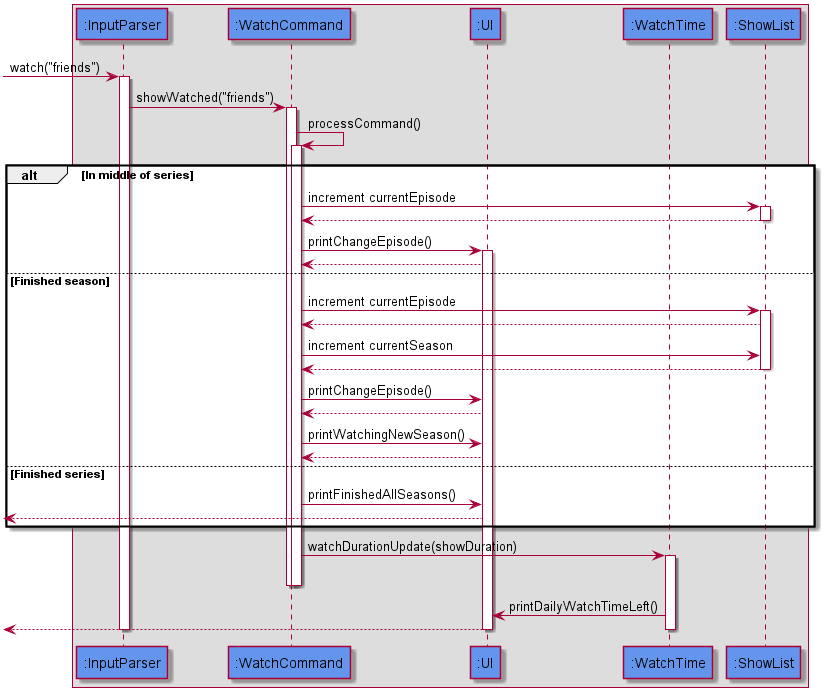

The diagram above was rendered by PlantUML. Its source (embedded in the PNG):
@startuml

box
participant ":InputParser" as InputParser #6495ED
participant ":WatchCommand" as WatchCommand #6495ED
participant ":UI" as UI #6495ED
participant ":WatchTime" as WatchTime #6495ED
participant ":ShowList" as ShowList #6495ED
end box

[-> InputParser : watch("friends")
activate InputParser

InputParser -> WatchCommand: showWatched("friends")
activate WatchCommand

WatchCommand -> WatchCommand : processCommand()
activate WatchCommand



alt In middle of series
WatchCommand -> ShowList : increment currentEpisode
activate ShowList
ShowList--> WatchCommand
deactivate ShowList

WatchCommand -> UI : printChangeEpisode()
activate UI
UI --> WatchCommand : 


else Finished season
WatchCommand -> ShowList : increment currentEpisode
activate ShowList
ShowList--> WatchCommand
WatchCommand -> ShowList : increment currentSeason
ShowList--> WatchCommand
deactivate ShowList

WatchCommand -> UI : printChangeEpisode()

UI --> WatchCommand :
WatchCommand -> UI : printWatchingNewSeason()
UI --> WatchCommand :


else Finished series

WatchCommand -> UI : printFinishedAllSeasons()

[<--UI :

end

WatchCommand -> WatchTime : watchDurationUpdate(showDuration)
activate WatchTime
deactivate WatchCommand

deactivate ShowList
deactivate WatchCommand



WatchTime -> UI : printDailyWatchTimeLeft()

[<--UI :
deactivate UI

deactivate UI

deactivate WatchTime
deactivate InputParser

@enduml